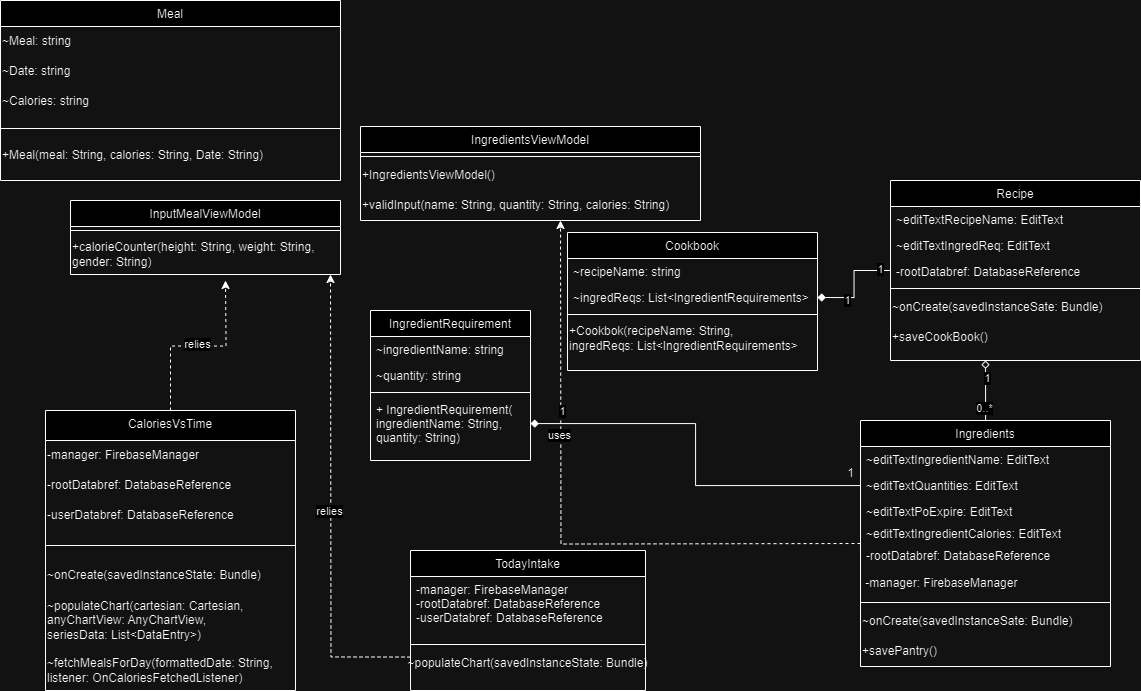

The diagram above was exported from draw.io. Its source (the exported page's mxGraphModel, read from the mxfile embedded in the PNG):
<mxGraphModel dx="1222" dy="634" grid="1" gridSize="10" guides="1" tooltips="1" connect="1" arrows="1" fold="1" page="1" pageScale="1" pageWidth="1654" pageHeight="1169" math="0" shadow="0">
  <root>
    <mxCell id="WIyWlLk6GJQsqaUBKTNV-0" />
    <mxCell id="WIyWlLk6GJQsqaUBKTNV-1" parent="WIyWlLk6GJQsqaUBKTNV-0" />
    <mxCell id="zkfFHV4jXpPFQw0GAbJ--0" value="Cookbook" style="swimlane;fontStyle=0;align=center;verticalAlign=top;childLayout=stackLayout;horizontal=1;startSize=26;horizontalStack=0;resizeParent=1;resizeLast=0;collapsible=1;marginBottom=0;rounded=0;shadow=0;strokeWidth=1;" parent="WIyWlLk6GJQsqaUBKTNV-1" vertex="1">
      <mxGeometry x="577" y="362" width="250" height="138" as="geometry">
        <mxRectangle x="230" y="140" width="160" height="26" as="alternateBounds" />
      </mxGeometry>
    </mxCell>
    <mxCell id="zkfFHV4jXpPFQw0GAbJ--1" value="~recipeName: string" style="text;align=left;verticalAlign=top;spacingLeft=4;spacingRight=4;overflow=hidden;rotatable=0;points=[[0,0.5],[1,0.5]];portConstraint=eastwest;" parent="zkfFHV4jXpPFQw0GAbJ--0" vertex="1">
      <mxGeometry y="26" width="250" height="26" as="geometry" />
    </mxCell>
    <mxCell id="zkfFHV4jXpPFQw0GAbJ--2" value="~ingredReqs: List&lt;IngredientRequirements&gt;" style="text;align=left;verticalAlign=top;spacingLeft=4;spacingRight=4;overflow=hidden;rotatable=0;points=[[0,0.5],[1,0.5]];portConstraint=eastwest;rounded=0;shadow=0;html=0;" parent="zkfFHV4jXpPFQw0GAbJ--0" vertex="1">
      <mxGeometry y="52" width="250" height="26" as="geometry" />
    </mxCell>
    <mxCell id="zkfFHV4jXpPFQw0GAbJ--4" value="" style="line;html=1;strokeWidth=1;align=left;verticalAlign=middle;spacingTop=-1;spacingLeft=3;spacingRight=3;rotatable=0;labelPosition=right;points=[];portConstraint=eastwest;" parent="zkfFHV4jXpPFQw0GAbJ--0" vertex="1">
      <mxGeometry y="78" width="250" height="8" as="geometry" />
    </mxCell>
    <mxCell id="RzhIoHEvnDF4Xbc5ahOu-0" value="+Cookbok(recipeName: String, &lt;br&gt;ingredReqs: List&amp;lt;IngredientRequirements&amp;gt;" style="text;html=1;align=left;verticalAlign=middle;resizable=0;points=[];autosize=1;strokeColor=none;fillColor=none;" parent="zkfFHV4jXpPFQw0GAbJ--0" vertex="1">
      <mxGeometry y="86" width="250" height="40" as="geometry" />
    </mxCell>
    <mxCell id="iXn2Xtm6fQoM1FoRAzkj-4" style="edgeStyle=orthogonalEdgeStyle;rounded=0;orthogonalLoop=1;jettySize=auto;html=1;endArrow=classic;endFill=1;dashed=1;" edge="1" parent="WIyWlLk6GJQsqaUBKTNV-1" source="zkfFHV4jXpPFQw0GAbJ--6">
      <mxGeometry relative="1" as="geometry">
        <mxPoint x="235" y="410" as="targetPoint" />
      </mxGeometry>
    </mxCell>
    <mxCell id="iXn2Xtm6fQoM1FoRAzkj-5" value="relies" style="edgeLabel;html=1;align=center;verticalAlign=middle;resizable=0;points=[];" vertex="1" connectable="0" parent="iXn2Xtm6fQoM1FoRAzkj-4">
      <mxGeometry x="-0.0243" y="2" relative="1" as="geometry">
        <mxPoint as="offset" />
      </mxGeometry>
    </mxCell>
    <mxCell id="zkfFHV4jXpPFQw0GAbJ--6" value="CaloriesVsTime" style="swimlane;fontStyle=0;align=center;verticalAlign=top;childLayout=stackLayout;horizontal=1;startSize=30;horizontalStack=0;resizeParent=1;resizeLast=0;collapsible=1;marginBottom=0;rounded=0;shadow=0;strokeWidth=1;" parent="WIyWlLk6GJQsqaUBKTNV-1" vertex="1">
      <mxGeometry x="55" y="540" width="250" height="280" as="geometry">
        <mxRectangle x="130" y="380" width="160" height="26" as="alternateBounds" />
      </mxGeometry>
    </mxCell>
    <mxCell id="RzhIoHEvnDF4Xbc5ahOu-3" value="-manager: FirebaseManager" style="text;html=1;align=left;verticalAlign=middle;resizable=0;points=[];autosize=1;strokeColor=none;fillColor=none;" parent="zkfFHV4jXpPFQw0GAbJ--6" vertex="1">
      <mxGeometry y="30" width="250" height="30" as="geometry" />
    </mxCell>
    <mxCell id="RzhIoHEvnDF4Xbc5ahOu-4" value="-rootDatabref: DatabaseReference" style="text;html=1;align=left;verticalAlign=middle;resizable=0;points=[];autosize=1;strokeColor=none;fillColor=none;" parent="zkfFHV4jXpPFQw0GAbJ--6" vertex="1">
      <mxGeometry y="60" width="250" height="30" as="geometry" />
    </mxCell>
    <mxCell id="RzhIoHEvnDF4Xbc5ahOu-5" value="-userDatabref: DatabaseReference" style="text;html=1;align=left;verticalAlign=middle;resizable=0;points=[];autosize=1;strokeColor=none;fillColor=none;" parent="zkfFHV4jXpPFQw0GAbJ--6" vertex="1">
      <mxGeometry y="90" width="250" height="30" as="geometry" />
    </mxCell>
    <mxCell id="zkfFHV4jXpPFQw0GAbJ--9" value="" style="line;html=1;strokeWidth=1;align=left;verticalAlign=middle;spacingTop=-1;spacingLeft=3;spacingRight=3;rotatable=0;labelPosition=right;points=[];portConstraint=eastwest;" parent="zkfFHV4jXpPFQw0GAbJ--6" vertex="1">
      <mxGeometry y="120" width="250" height="30" as="geometry" />
    </mxCell>
    <mxCell id="RzhIoHEvnDF4Xbc5ahOu-7" value="~onCreate(savedInstanceState: Bundle)" style="text;html=1;align=left;verticalAlign=middle;resizable=0;points=[];autosize=1;strokeColor=none;fillColor=none;" parent="zkfFHV4jXpPFQw0GAbJ--6" vertex="1">
      <mxGeometry y="150" width="250" height="30" as="geometry" />
    </mxCell>
    <mxCell id="RzhIoHEvnDF4Xbc5ahOu-8" value="~populateChart(cartesian: Cartesian,&amp;nbsp;&lt;br&gt;anyChartView: AnyChartView, &lt;br&gt;seriesData: List&amp;lt;DataEntry&amp;gt;)" style="text;html=1;align=left;verticalAlign=middle;resizable=0;points=[];autosize=1;strokeColor=none;fillColor=none;" parent="zkfFHV4jXpPFQw0GAbJ--6" vertex="1">
      <mxGeometry y="180" width="250" height="60" as="geometry" />
    </mxCell>
    <mxCell id="RzhIoHEvnDF4Xbc5ahOu-9" value="~fetchMealsForDay(formattedDate: String,&lt;br&gt;listener:&amp;nbsp;OnCaloriesFetchedListener)" style="text;html=1;align=left;verticalAlign=middle;resizable=0;points=[];autosize=1;strokeColor=none;fillColor=none;" parent="zkfFHV4jXpPFQw0GAbJ--6" vertex="1">
      <mxGeometry y="240" width="250" height="40" as="geometry" />
    </mxCell>
    <mxCell id="zkfFHV4jXpPFQw0GAbJ--13" value="TodayIntake" style="swimlane;fontStyle=0;align=center;verticalAlign=top;childLayout=stackLayout;horizontal=1;startSize=26;horizontalStack=0;resizeParent=1;resizeLast=0;collapsible=1;marginBottom=0;rounded=0;shadow=0;strokeWidth=1;" parent="WIyWlLk6GJQsqaUBKTNV-1" vertex="1">
      <mxGeometry x="420" y="680" width="235" height="140" as="geometry">
        <mxRectangle x="340" y="380" width="170" height="26" as="alternateBounds" />
      </mxGeometry>
    </mxCell>
    <mxCell id="zkfFHV4jXpPFQw0GAbJ--14" value="-manager: FirebaseManager&#10;-rootDatabref: DatabaseReference&#10;-userDatabref: DatabaseReference" style="text;align=left;verticalAlign=top;spacingLeft=4;spacingRight=4;overflow=hidden;rotatable=0;points=[[0,0.5],[1,0.5]];portConstraint=eastwest;" parent="zkfFHV4jXpPFQw0GAbJ--13" vertex="1">
      <mxGeometry y="26" width="235" height="64" as="geometry" />
    </mxCell>
    <mxCell id="zkfFHV4jXpPFQw0GAbJ--15" value="" style="line;html=1;strokeWidth=1;align=left;verticalAlign=middle;spacingTop=-1;spacingLeft=3;spacingRight=3;rotatable=0;labelPosition=right;points=[];portConstraint=eastwest;" parent="zkfFHV4jXpPFQw0GAbJ--13" vertex="1">
      <mxGeometry y="90" width="235" height="8" as="geometry" />
    </mxCell>
    <mxCell id="RzhIoHEvnDF4Xbc5ahOu-10" value="~populateChart(savedInstanceState: Bundle)" style="text;html=1;align=center;verticalAlign=middle;resizable=0;points=[];autosize=1;strokeColor=none;fillColor=none;" parent="zkfFHV4jXpPFQw0GAbJ--13" vertex="1">
      <mxGeometry y="98" width="235" height="30" as="geometry" />
    </mxCell>
    <mxCell id="zkfFHV4jXpPFQw0GAbJ--17" value="IngredientRequirement" style="swimlane;fontStyle=0;align=center;verticalAlign=top;childLayout=stackLayout;horizontal=1;startSize=26;horizontalStack=0;resizeParent=1;resizeLast=0;collapsible=1;marginBottom=0;rounded=0;shadow=0;strokeWidth=1;" parent="WIyWlLk6GJQsqaUBKTNV-1" vertex="1">
      <mxGeometry x="380" y="440" width="160" height="150" as="geometry">
        <mxRectangle x="550" y="140" width="160" height="26" as="alternateBounds" />
      </mxGeometry>
    </mxCell>
    <mxCell id="zkfFHV4jXpPFQw0GAbJ--18" value="~ingredientName: string" style="text;align=left;verticalAlign=top;spacingLeft=4;spacingRight=4;overflow=hidden;rotatable=0;points=[[0,0.5],[1,0.5]];portConstraint=eastwest;" parent="zkfFHV4jXpPFQw0GAbJ--17" vertex="1">
      <mxGeometry y="26" width="160" height="26" as="geometry" />
    </mxCell>
    <mxCell id="zkfFHV4jXpPFQw0GAbJ--19" value="~quantity: string" style="text;align=left;verticalAlign=top;spacingLeft=4;spacingRight=4;overflow=hidden;rotatable=0;points=[[0,0.5],[1,0.5]];portConstraint=eastwest;rounded=0;shadow=0;html=0;" parent="zkfFHV4jXpPFQw0GAbJ--17" vertex="1">
      <mxGeometry y="52" width="160" height="26" as="geometry" />
    </mxCell>
    <mxCell id="zkfFHV4jXpPFQw0GAbJ--23" value="" style="line;html=1;strokeWidth=1;align=left;verticalAlign=middle;spacingTop=-1;spacingLeft=3;spacingRight=3;rotatable=0;labelPosition=right;points=[];portConstraint=eastwest;" parent="zkfFHV4jXpPFQw0GAbJ--17" vertex="1">
      <mxGeometry y="78" width="160" height="8" as="geometry" />
    </mxCell>
    <mxCell id="zkfFHV4jXpPFQw0GAbJ--24" value="+ IngredientRequirement(&#10;ingredientName: String,&#10;quantity: String)" style="text;align=left;verticalAlign=top;spacingLeft=4;spacingRight=4;overflow=hidden;rotatable=0;points=[[0,0.5],[1,0.5]];portConstraint=eastwest;" parent="zkfFHV4jXpPFQw0GAbJ--17" vertex="1">
      <mxGeometry y="86" width="160" height="54" as="geometry" />
    </mxCell>
    <mxCell id="RzhIoHEvnDF4Xbc5ahOu-11" value="InputMealViewModel" style="swimlane;fontStyle=0;align=center;verticalAlign=top;childLayout=stackLayout;horizontal=1;startSize=26;horizontalStack=0;resizeParent=1;resizeLast=0;collapsible=1;marginBottom=0;rounded=0;shadow=0;strokeWidth=1;" parent="WIyWlLk6GJQsqaUBKTNV-1" vertex="1">
      <mxGeometry x="80" y="330" width="270" height="74" as="geometry">
        <mxRectangle x="230" y="140" width="160" height="26" as="alternateBounds" />
      </mxGeometry>
    </mxCell>
    <mxCell id="RzhIoHEvnDF4Xbc5ahOu-14" value="" style="line;html=1;strokeWidth=1;align=left;verticalAlign=middle;spacingTop=-1;spacingLeft=3;spacingRight=3;rotatable=0;labelPosition=right;points=[];portConstraint=eastwest;" parent="RzhIoHEvnDF4Xbc5ahOu-11" vertex="1">
      <mxGeometry y="26" width="270" height="8" as="geometry" />
    </mxCell>
    <mxCell id="RzhIoHEvnDF4Xbc5ahOu-15" value="+calorieCounter(height: String, weight: String,&amp;nbsp;&lt;br&gt;gender: String)&lt;br&gt;" style="text;html=1;align=left;verticalAlign=middle;resizable=0;points=[];autosize=1;strokeColor=none;fillColor=none;" parent="RzhIoHEvnDF4Xbc5ahOu-11" vertex="1">
      <mxGeometry y="34" width="270" height="40" as="geometry" />
    </mxCell>
    <mxCell id="RzhIoHEvnDF4Xbc5ahOu-16" value="IngredientsViewModel" style="swimlane;fontStyle=0;align=center;verticalAlign=top;childLayout=stackLayout;horizontal=1;startSize=26;horizontalStack=0;resizeParent=1;resizeLast=0;collapsible=1;marginBottom=0;rounded=0;shadow=0;strokeWidth=1;" parent="WIyWlLk6GJQsqaUBKTNV-1" vertex="1">
      <mxGeometry x="370" y="256" width="340" height="94" as="geometry">
        <mxRectangle x="230" y="140" width="160" height="26" as="alternateBounds" />
      </mxGeometry>
    </mxCell>
    <mxCell id="RzhIoHEvnDF4Xbc5ahOu-17" value="" style="line;html=1;strokeWidth=1;align=left;verticalAlign=middle;spacingTop=-1;spacingLeft=3;spacingRight=3;rotatable=0;labelPosition=right;points=[];portConstraint=eastwest;" parent="RzhIoHEvnDF4Xbc5ahOu-16" vertex="1">
      <mxGeometry y="26" width="340" height="8" as="geometry" />
    </mxCell>
    <mxCell id="RzhIoHEvnDF4Xbc5ahOu-18" value="+IngredientsViewModel()" style="text;html=1;align=left;verticalAlign=middle;resizable=0;points=[];autosize=1;strokeColor=none;fillColor=none;" parent="RzhIoHEvnDF4Xbc5ahOu-16" vertex="1">
      <mxGeometry y="34" width="340" height="30" as="geometry" />
    </mxCell>
    <mxCell id="RzhIoHEvnDF4Xbc5ahOu-19" value="+validInput(name: String, quantity: String, calories: String)" style="text;html=1;align=left;verticalAlign=middle;resizable=0;points=[];autosize=1;strokeColor=none;fillColor=none;" parent="RzhIoHEvnDF4Xbc5ahOu-16" vertex="1">
      <mxGeometry y="64" width="340" height="30" as="geometry" />
    </mxCell>
    <mxCell id="RzhIoHEvnDF4Xbc5ahOu-20" value="Meal" style="swimlane;fontStyle=0;align=center;verticalAlign=top;childLayout=stackLayout;horizontal=1;startSize=26;horizontalStack=0;resizeParent=1;resizeLast=0;collapsible=1;marginBottom=0;rounded=0;shadow=0;strokeWidth=1;" parent="WIyWlLk6GJQsqaUBKTNV-1" vertex="1">
      <mxGeometry x="10" y="130" width="340" height="180" as="geometry">
        <mxRectangle x="230" y="140" width="160" height="26" as="alternateBounds" />
      </mxGeometry>
    </mxCell>
    <mxCell id="RzhIoHEvnDF4Xbc5ahOu-24" value="~Meal: string" style="text;html=1;align=left;verticalAlign=middle;resizable=0;points=[];autosize=1;strokeColor=none;fillColor=none;" parent="RzhIoHEvnDF4Xbc5ahOu-20" vertex="1">
      <mxGeometry y="26" width="340" height="30" as="geometry" />
    </mxCell>
    <mxCell id="RzhIoHEvnDF4Xbc5ahOu-25" value="~Date: string" style="text;html=1;align=left;verticalAlign=middle;resizable=0;points=[];autosize=1;strokeColor=none;fillColor=none;" parent="RzhIoHEvnDF4Xbc5ahOu-20" vertex="1">
      <mxGeometry y="56" width="340" height="30" as="geometry" />
    </mxCell>
    <mxCell id="RzhIoHEvnDF4Xbc5ahOu-26" value="~Calories: string" style="text;html=1;align=left;verticalAlign=middle;resizable=0;points=[];autosize=1;strokeColor=none;fillColor=none;" parent="RzhIoHEvnDF4Xbc5ahOu-20" vertex="1">
      <mxGeometry y="86" width="340" height="30" as="geometry" />
    </mxCell>
    <mxCell id="RzhIoHEvnDF4Xbc5ahOu-21" value="" style="line;html=1;strokeWidth=1;align=left;verticalAlign=middle;spacingTop=-1;spacingLeft=3;spacingRight=3;rotatable=0;labelPosition=right;points=[];portConstraint=eastwest;" parent="RzhIoHEvnDF4Xbc5ahOu-20" vertex="1">
      <mxGeometry y="116" width="340" height="24" as="geometry" />
    </mxCell>
    <mxCell id="RzhIoHEvnDF4Xbc5ahOu-22" value="+Meal(meal: String, calories: String, Date: String)" style="text;html=1;align=left;verticalAlign=middle;resizable=0;points=[];autosize=1;strokeColor=none;fillColor=none;" parent="RzhIoHEvnDF4Xbc5ahOu-20" vertex="1">
      <mxGeometry y="140" width="340" height="30" as="geometry" />
    </mxCell>
    <mxCell id="iXn2Xtm6fQoM1FoRAzkj-9" style="edgeStyle=orthogonalEdgeStyle;rounded=0;orthogonalLoop=1;jettySize=auto;html=1;entryX=1;entryY=0.5;entryDx=0;entryDy=0;endArrow=diamond;endFill=1;" edge="1" parent="WIyWlLk6GJQsqaUBKTNV-1" source="RzhIoHEvnDF4Xbc5ahOu-33" target="zkfFHV4jXpPFQw0GAbJ--2">
      <mxGeometry relative="1" as="geometry" />
    </mxCell>
    <mxCell id="iXn2Xtm6fQoM1FoRAzkj-10" value="1" style="edgeLabel;html=1;align=center;verticalAlign=middle;resizable=0;points=[];" vertex="1" connectable="0" parent="iXn2Xtm6fQoM1FoRAzkj-9">
      <mxGeometry x="0.4269" y="2" relative="1" as="geometry">
        <mxPoint as="offset" />
      </mxGeometry>
    </mxCell>
    <mxCell id="iXn2Xtm6fQoM1FoRAzkj-11" value="1" style="edgeLabel;html=1;align=center;verticalAlign=middle;resizable=0;points=[];" vertex="1" connectable="0" parent="iXn2Xtm6fQoM1FoRAzkj-9">
      <mxGeometry x="-0.7854" y="-2" relative="1" as="geometry">
        <mxPoint as="offset" />
      </mxGeometry>
    </mxCell>
    <mxCell id="RzhIoHEvnDF4Xbc5ahOu-33" value="Recipe" style="swimlane;fontStyle=0;align=center;verticalAlign=top;childLayout=stackLayout;horizontal=1;startSize=26;horizontalStack=0;resizeParent=1;resizeLast=0;collapsible=1;marginBottom=0;rounded=0;shadow=0;strokeWidth=1;" parent="WIyWlLk6GJQsqaUBKTNV-1" vertex="1">
      <mxGeometry x="900" y="310" width="250" height="180" as="geometry">
        <mxRectangle x="230" y="140" width="160" height="26" as="alternateBounds" />
      </mxGeometry>
    </mxCell>
    <mxCell id="RzhIoHEvnDF4Xbc5ahOu-34" value="~editTextRecipeName: EditText" style="text;align=left;verticalAlign=top;spacingLeft=4;spacingRight=4;overflow=hidden;rotatable=0;points=[[0,0.5],[1,0.5]];portConstraint=eastwest;" parent="RzhIoHEvnDF4Xbc5ahOu-33" vertex="1">
      <mxGeometry y="26" width="250" height="26" as="geometry" />
    </mxCell>
    <mxCell id="RzhIoHEvnDF4Xbc5ahOu-35" value="~editTextIngredReq: EditText" style="text;align=left;verticalAlign=top;spacingLeft=4;spacingRight=4;overflow=hidden;rotatable=0;points=[[0,0.5],[1,0.5]];portConstraint=eastwest;rounded=0;shadow=0;html=0;" parent="RzhIoHEvnDF4Xbc5ahOu-33" vertex="1">
      <mxGeometry y="52" width="250" height="26" as="geometry" />
    </mxCell>
    <mxCell id="RzhIoHEvnDF4Xbc5ahOu-38" value="-rootDatabref: DatabaseReference" style="text;align=left;verticalAlign=top;spacingLeft=4;spacingRight=4;overflow=hidden;rotatable=0;points=[[0,0.5],[1,0.5]];portConstraint=eastwest;rounded=0;shadow=0;html=0;" parent="RzhIoHEvnDF4Xbc5ahOu-33" vertex="1">
      <mxGeometry y="78" width="250" height="26" as="geometry" />
    </mxCell>
    <mxCell id="RzhIoHEvnDF4Xbc5ahOu-36" value="" style="line;html=1;strokeWidth=1;align=left;verticalAlign=middle;spacingTop=-1;spacingLeft=3;spacingRight=3;rotatable=0;labelPosition=right;points=[];portConstraint=eastwest;" parent="RzhIoHEvnDF4Xbc5ahOu-33" vertex="1">
      <mxGeometry y="104" width="250" height="8" as="geometry" />
    </mxCell>
    <mxCell id="RzhIoHEvnDF4Xbc5ahOu-37" value="~onCreate(savedInstanceSate: Bundle)" style="text;html=1;align=left;verticalAlign=middle;resizable=0;points=[];autosize=1;strokeColor=none;fillColor=none;" parent="RzhIoHEvnDF4Xbc5ahOu-33" vertex="1">
      <mxGeometry y="112" width="250" height="30" as="geometry" />
    </mxCell>
    <mxCell id="RzhIoHEvnDF4Xbc5ahOu-39" value="+saveCookBook()" style="text;html=1;align=left;verticalAlign=middle;resizable=0;points=[];autosize=1;strokeColor=none;fillColor=none;" parent="RzhIoHEvnDF4Xbc5ahOu-33" vertex="1">
      <mxGeometry y="142" width="250" height="30" as="geometry" />
    </mxCell>
    <mxCell id="iXn2Xtm6fQoM1FoRAzkj-1" style="edgeStyle=orthogonalEdgeStyle;rounded=0;orthogonalLoop=1;jettySize=auto;html=1;curved=0;endArrow=classic;endFill=1;dashed=1;" edge="1" parent="WIyWlLk6GJQsqaUBKTNV-1">
      <mxGeometry relative="1" as="geometry">
        <mxPoint x="570" y="350" as="targetPoint" />
        <mxPoint x="870" y="673" as="sourcePoint" />
      </mxGeometry>
    </mxCell>
    <mxCell id="iXn2Xtm6fQoM1FoRAzkj-3" value="uses" style="edgeLabel;html=1;align=center;verticalAlign=middle;resizable=0;points=[];" vertex="1" connectable="0" parent="iXn2Xtm6fQoM1FoRAzkj-1">
      <mxGeometry x="0.366" y="2" relative="1" as="geometry">
        <mxPoint y="17" as="offset" />
      </mxGeometry>
    </mxCell>
    <mxCell id="iXn2Xtm6fQoM1FoRAzkj-12" style="edgeStyle=orthogonalEdgeStyle;rounded=0;orthogonalLoop=1;jettySize=auto;html=1;endArrow=diamond;endFill=0;" edge="1" parent="WIyWlLk6GJQsqaUBKTNV-1" source="RzhIoHEvnDF4Xbc5ahOu-40">
      <mxGeometry relative="1" as="geometry">
        <mxPoint x="995" y="490" as="targetPoint" />
      </mxGeometry>
    </mxCell>
    <mxCell id="iXn2Xtm6fQoM1FoRAzkj-13" value="0..*" style="edgeLabel;html=1;align=center;verticalAlign=middle;resizable=0;points=[];" vertex="1" connectable="0" parent="iXn2Xtm6fQoM1FoRAzkj-12">
      <mxGeometry x="-0.5946" y="2" relative="1" as="geometry">
        <mxPoint as="offset" />
      </mxGeometry>
    </mxCell>
    <mxCell id="iXn2Xtm6fQoM1FoRAzkj-14" value="1" style="edgeLabel;html=1;align=center;verticalAlign=middle;resizable=0;points=[];" vertex="1" connectable="0" parent="iXn2Xtm6fQoM1FoRAzkj-12">
      <mxGeometry x="0.4435" y="-1" relative="1" as="geometry">
        <mxPoint as="offset" />
      </mxGeometry>
    </mxCell>
    <mxCell id="RzhIoHEvnDF4Xbc5ahOu-40" value="Ingredients" style="swimlane;fontStyle=0;align=center;verticalAlign=top;childLayout=stackLayout;horizontal=1;startSize=26;horizontalStack=0;resizeParent=1;resizeLast=0;collapsible=1;marginBottom=0;rounded=0;shadow=0;strokeWidth=1;" parent="WIyWlLk6GJQsqaUBKTNV-1" vertex="1">
      <mxGeometry x="870" y="550" width="250" height="246" as="geometry">
        <mxRectangle x="230" y="140" width="160" height="26" as="alternateBounds" />
      </mxGeometry>
    </mxCell>
    <mxCell id="RzhIoHEvnDF4Xbc5ahOu-41" value="~editTextIngredientName: EditText" style="text;align=left;verticalAlign=top;spacingLeft=4;spacingRight=4;overflow=hidden;rotatable=0;points=[[0,0.5],[1,0.5]];portConstraint=eastwest;" parent="RzhIoHEvnDF4Xbc5ahOu-40" vertex="1">
      <mxGeometry y="26" width="250" height="26" as="geometry" />
    </mxCell>
    <mxCell id="RzhIoHEvnDF4Xbc5ahOu-42" value="~editTextQuantities: EditText" style="text;align=left;verticalAlign=top;spacingLeft=4;spacingRight=4;overflow=hidden;rotatable=0;points=[[0,0.5],[1,0.5]];portConstraint=eastwest;rounded=0;shadow=0;html=0;" parent="RzhIoHEvnDF4Xbc5ahOu-40" vertex="1">
      <mxGeometry y="52" width="250" height="26" as="geometry" />
    </mxCell>
    <mxCell id="RzhIoHEvnDF4Xbc5ahOu-43" value="~editTextPoExpire: EditText" style="text;align=left;verticalAlign=top;spacingLeft=4;spacingRight=4;overflow=hidden;rotatable=0;points=[[0,0.5],[1,0.5]];portConstraint=eastwest;rounded=0;shadow=0;html=0;" parent="RzhIoHEvnDF4Xbc5ahOu-40" vertex="1">
      <mxGeometry y="78" width="250" height="22" as="geometry" />
    </mxCell>
    <mxCell id="RzhIoHEvnDF4Xbc5ahOu-47" value="~editTextIngredientCalories: EditText" style="text;align=left;verticalAlign=top;spacingLeft=4;spacingRight=4;overflow=hidden;rotatable=0;points=[[0,0.5],[1,0.5]];portConstraint=eastwest;rounded=0;shadow=0;html=0;" parent="RzhIoHEvnDF4Xbc5ahOu-40" vertex="1">
      <mxGeometry y="100" width="250" height="22" as="geometry" />
    </mxCell>
    <mxCell id="RzhIoHEvnDF4Xbc5ahOu-50" value="-rootDatabref: DatabaseReference" style="text;align=left;verticalAlign=top;spacingLeft=4;spacingRight=4;overflow=hidden;rotatable=0;points=[[0,0.5],[1,0.5]];portConstraint=eastwest;rounded=0;shadow=0;html=0;" parent="RzhIoHEvnDF4Xbc5ahOu-40" vertex="1">
      <mxGeometry y="122" width="250" height="26" as="geometry" />
    </mxCell>
    <mxCell id="RzhIoHEvnDF4Xbc5ahOu-51" value="&amp;nbsp;-manager: FirebaseManager" style="text;html=1;align=left;verticalAlign=middle;resizable=0;points=[];autosize=1;strokeColor=none;fillColor=none;" parent="RzhIoHEvnDF4Xbc5ahOu-40" vertex="1">
      <mxGeometry y="148" width="250" height="30" as="geometry" />
    </mxCell>
    <mxCell id="RzhIoHEvnDF4Xbc5ahOu-44" value="" style="line;html=1;strokeWidth=1;align=left;verticalAlign=middle;spacingTop=-1;spacingLeft=3;spacingRight=3;rotatable=0;labelPosition=right;points=[];portConstraint=eastwest;" parent="RzhIoHEvnDF4Xbc5ahOu-40" vertex="1">
      <mxGeometry y="178" width="250" height="8" as="geometry" />
    </mxCell>
    <mxCell id="RzhIoHEvnDF4Xbc5ahOu-45" value="~onCreate(savedInstanceSate: Bundle)" style="text;html=1;align=left;verticalAlign=middle;resizable=0;points=[];autosize=1;strokeColor=none;fillColor=none;" parent="RzhIoHEvnDF4Xbc5ahOu-40" vertex="1">
      <mxGeometry y="186" width="250" height="30" as="geometry" />
    </mxCell>
    <mxCell id="RzhIoHEvnDF4Xbc5ahOu-46" value="+savePantry()" style="text;html=1;align=left;verticalAlign=middle;resizable=0;points=[];autosize=1;strokeColor=none;fillColor=none;" parent="RzhIoHEvnDF4Xbc5ahOu-40" vertex="1">
      <mxGeometry y="216" width="250" height="30" as="geometry" />
    </mxCell>
    <mxCell id="iXn2Xtm6fQoM1FoRAzkj-6" style="edgeStyle=orthogonalEdgeStyle;rounded=0;orthogonalLoop=1;jettySize=auto;html=1;endArrow=diamond;endFill=1;" edge="1" parent="WIyWlLk6GJQsqaUBKTNV-1" source="RzhIoHEvnDF4Xbc5ahOu-42" target="zkfFHV4jXpPFQw0GAbJ--24">
      <mxGeometry relative="1" as="geometry" />
    </mxCell>
    <mxCell id="iXn2Xtm6fQoM1FoRAzkj-7" value="1" style="edgeLabel;html=1;align=center;verticalAlign=middle;resizable=0;points=[];" vertex="1" connectable="0" parent="iXn2Xtm6fQoM1FoRAzkj-6">
      <mxGeometry x="-0.2988" y="-5" relative="1" as="geometry">
        <mxPoint x="-162" y="-70" as="offset" />
      </mxGeometry>
    </mxCell>
    <mxCell id="iXn2Xtm6fQoM1FoRAzkj-8" value="1" style="text;html=1;align=center;verticalAlign=middle;resizable=0;points=[];autosize=1;strokeColor=none;fillColor=none;" vertex="1" parent="WIyWlLk6GJQsqaUBKTNV-1">
      <mxGeometry x="845" y="588" width="30" height="30" as="geometry" />
    </mxCell>
    <mxCell id="iXn2Xtm6fQoM1FoRAzkj-18" style="edgeStyle=orthogonalEdgeStyle;rounded=0;orthogonalLoop=1;jettySize=auto;html=1;endArrow=classic;endFill=1;dashed=1;exitX=0;exitY=0.284;exitDx=0;exitDy=0;exitPerimeter=0;entryX=1.016;entryY=0.153;entryDx=0;entryDy=0;entryPerimeter=0;" edge="1" parent="WIyWlLk6GJQsqaUBKTNV-1" source="RzhIoHEvnDF4Xbc5ahOu-10">
      <mxGeometry relative="1" as="geometry">
        <mxPoint x="340.01000000000016" y="404" as="targetPoint" />
        <mxPoint x="399.57999999999964" y="788.584" as="sourcePoint" />
      </mxGeometry>
    </mxCell>
    <mxCell id="iXn2Xtm6fQoM1FoRAzkj-19" value="relies" style="edgeLabel;html=1;align=center;verticalAlign=middle;resizable=0;points=[];" vertex="1" connectable="0" parent="iXn2Xtm6fQoM1FoRAzkj-18">
      <mxGeometry x="-0.0243" y="2" relative="1" as="geometry">
        <mxPoint as="offset" />
      </mxGeometry>
    </mxCell>
  </root>
</mxGraphModel>